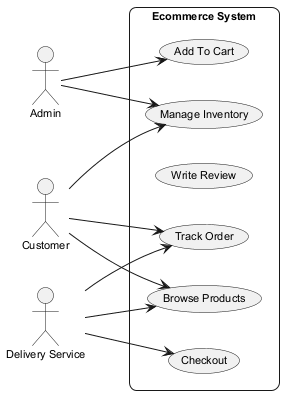

The diagram above was rendered by PlantUML. Its source (embedded in the PNG):
@startuml
skinparam backgroundColor #FFFFFF
skinparam roundCorner 15
skinparam defaultFontSize 11
left to right direction
actor "Admin" as A
actor "Delivery Service" as DS
actor "Customer" as C
rectangle "Ecommerce System" {
  usecase "Add To Cart" as UC_AddToCart
  usecase "Manage Inventory" as UC_ManageInventory
  usecase "Write Review" as UC_WriteReview
  usecase "Browse Products" as UC_BrowseProducts
  usecase "Checkout" as UC_Checkout
  usecase "Track Order" as UC_TrackOrder
}
A --> UC_ManageInventory
A --> UC_AddToCart
DS --> UC_Checkout
DS --> UC_BrowseProducts
DS --> UC_TrackOrder
C --> UC_TrackOrder
C --> UC_ManageInventory
C --> UC_BrowseProducts
@enduml